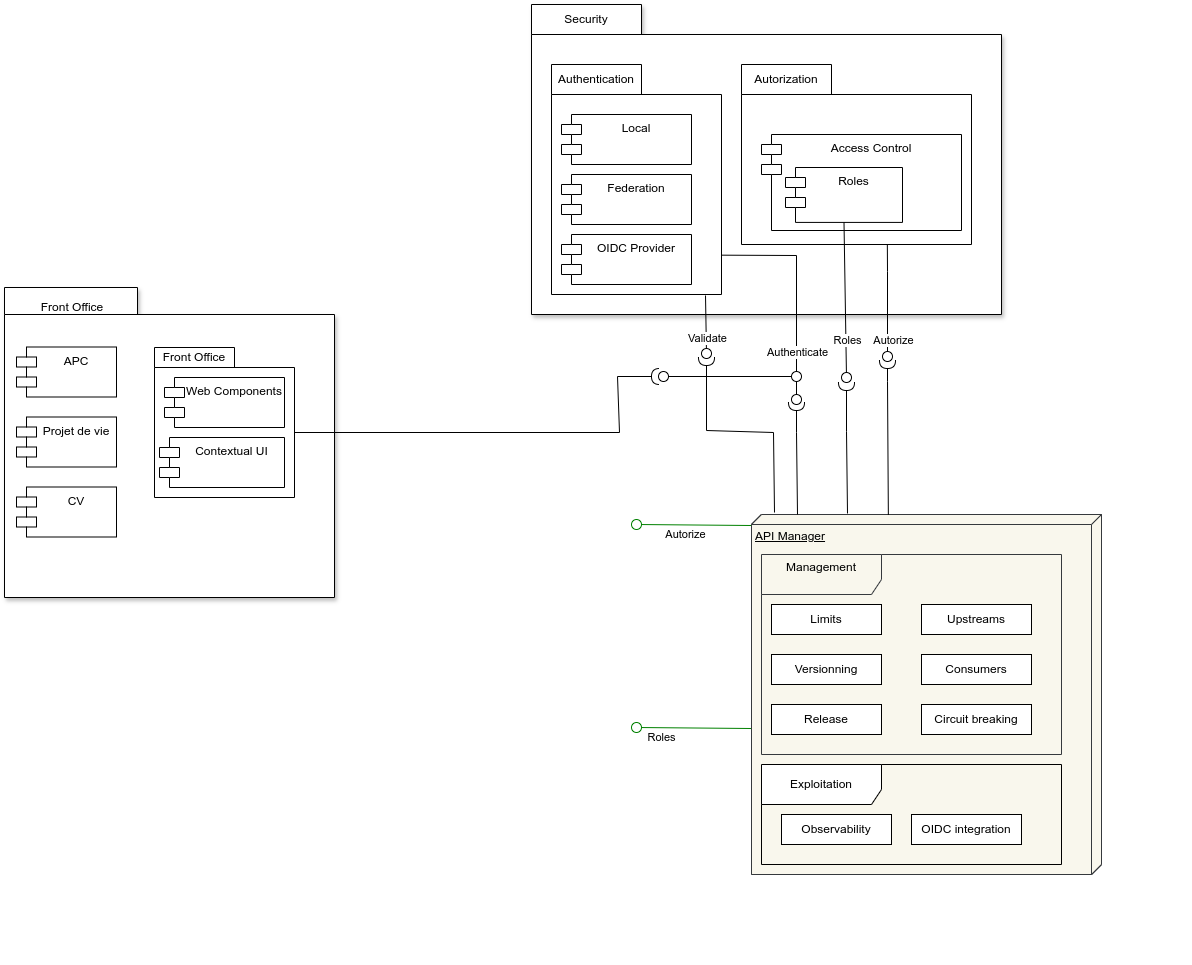

The diagram above was exported from draw.io. Its source (the exported page's mxGraphModel, read from the mxfile embedded in the PNG):
<mxGraphModel dx="2259" dy="865" grid="0" gridSize="10" guides="1" tooltips="1" connect="1" arrows="1" fold="1" page="1" pageScale="1" pageWidth="827" pageHeight="1169" background="none" math="0" shadow="0">
  <root>
    <mxCell id="0" />
    <mxCell id="YrsYLkg3E1PAODW_LuyJ-5" value="Front Office" parent="0" />
    <mxCell id="lHZggeX6jIE4Sa1ieuWf-52" value="" style="ellipse;whiteSpace=wrap;html=1;align=center;aspect=fixed;fillColor=none;strokeColor=none;resizable=0;perimeter=centerPerimeter;rotatable=0;allowArrows=0;points=[];outlineConnect=1;" parent="YrsYLkg3E1PAODW_LuyJ-5" vertex="1">
      <mxGeometry x="-97" y="478" width="10" height="10" as="geometry" />
    </mxCell>
    <mxCell id="lHZggeX6jIE4Sa1ieuWf-58" value="" style="ellipse;whiteSpace=wrap;html=1;align=center;aspect=fixed;fillColor=none;strokeColor=none;resizable=0;perimeter=centerPerimeter;rotatable=0;allowArrows=0;points=[];outlineConnect=1;" parent="YrsYLkg3E1PAODW_LuyJ-5" vertex="1">
      <mxGeometry x="-293" y="476" width="10" height="10" as="geometry" />
    </mxCell>
    <mxCell id="YrsYLkg3E1PAODW_LuyJ-7" value="" style="shape=folder;fontStyle=1;spacingTop=10;tabWidth=133;tabHeight=27;tabPosition=left;html=1;whiteSpace=wrap;shadow=1;" parent="YrsYLkg3E1PAODW_LuyJ-5" vertex="1">
      <mxGeometry x="-747" y="323" width="330" height="310" as="geometry" />
    </mxCell>
    <mxCell id="YrsYLkg3E1PAODW_LuyJ-16" value="" style="shape=folder;fontStyle=1;spacingTop=10;tabWidth=80;tabHeight=20;tabPosition=left;html=1;whiteSpace=wrap;" parent="YrsYLkg3E1PAODW_LuyJ-5" vertex="1">
      <mxGeometry x="-597" y="383" width="140" height="150" as="geometry" />
    </mxCell>
    <mxCell id="YrsYLkg3E1PAODW_LuyJ-18" value="Front Office" style="text;html=1;align=center;verticalAlign=middle;whiteSpace=wrap;rounded=0;" parent="YrsYLkg3E1PAODW_LuyJ-5" vertex="1">
      <mxGeometry x="-607" y="373" width="100" height="40" as="geometry" />
    </mxCell>
    <mxCell id="YrsYLkg3E1PAODW_LuyJ-19" value="Web Components" style="shape=module;align=left;spacingLeft=20;align=center;verticalAlign=top;whiteSpace=wrap;html=1;" parent="YrsYLkg3E1PAODW_LuyJ-5" vertex="1">
      <mxGeometry x="-587" y="413" width="120" height="50" as="geometry" />
    </mxCell>
    <mxCell id="YrsYLkg3E1PAODW_LuyJ-20" value="Contextual UI" style="shape=module;align=left;spacingLeft=20;align=center;verticalAlign=top;whiteSpace=wrap;html=1;" parent="YrsYLkg3E1PAODW_LuyJ-5" vertex="1">
      <mxGeometry x="-592" y="473" width="125" height="50" as="geometry" />
    </mxCell>
    <mxCell id="YrsYLkg3E1PAODW_LuyJ-8" value="Front Office" style="text;html=1;align=center;verticalAlign=middle;whiteSpace=wrap;rounded=0;" parent="YrsYLkg3E1PAODW_LuyJ-5" vertex="1">
      <mxGeometry x="-747" y="328" width="136" height="30" as="geometry" />
    </mxCell>
    <mxCell id="YrsYLkg3E1PAODW_LuyJ-14" value="APC" style="shape=module;align=left;spacingLeft=20;align=center;verticalAlign=top;whiteSpace=wrap;html=1;" parent="YrsYLkg3E1PAODW_LuyJ-5" vertex="1">
      <mxGeometry x="-735" y="382.5" width="100" height="50" as="geometry" />
    </mxCell>
    <mxCell id="YrsYLkg3E1PAODW_LuyJ-15" value="Projet de vie" style="shape=module;align=left;spacingLeft=20;align=center;verticalAlign=top;whiteSpace=wrap;html=1;" parent="YrsYLkg3E1PAODW_LuyJ-5" vertex="1">
      <mxGeometry x="-735" y="452.5" width="100" height="50" as="geometry" />
    </mxCell>
    <mxCell id="YrsYLkg3E1PAODW_LuyJ-17" value="CV" style="shape=module;align=left;spacingLeft=20;align=center;verticalAlign=top;whiteSpace=wrap;html=1;" parent="YrsYLkg3E1PAODW_LuyJ-5" vertex="1">
      <mxGeometry x="-735" y="522.5" width="100" height="50" as="geometry" />
    </mxCell>
    <mxCell id="YrsYLkg3E1PAODW_LuyJ-31" value="Security" parent="0" />
    <mxCell id="YrsYLkg3E1PAODW_LuyJ-33" value="" style="group" parent="YrsYLkg3E1PAODW_LuyJ-31" vertex="1" connectable="0">
      <mxGeometry x="-220" y="40" width="470" height="310" as="geometry" />
    </mxCell>
    <mxCell id="YrsYLkg3E1PAODW_LuyJ-34" value="" style="shape=folder;fontStyle=1;spacingTop=10;tabWidth=110;tabHeight=30;tabPosition=left;html=1;whiteSpace=wrap;shadow=1;" parent="YrsYLkg3E1PAODW_LuyJ-33" vertex="1">
      <mxGeometry width="470" height="310" as="geometry" />
    </mxCell>
    <mxCell id="YrsYLkg3E1PAODW_LuyJ-35" value="&lt;div&gt;Security&lt;/div&gt;" style="text;html=1;align=center;verticalAlign=middle;whiteSpace=wrap;rounded=0;" parent="YrsYLkg3E1PAODW_LuyJ-33" vertex="1">
      <mxGeometry width="110" height="30" as="geometry" />
    </mxCell>
    <mxCell id="YrsYLkg3E1PAODW_LuyJ-36" value="" style="shape=folder;fontStyle=1;spacingTop=10;tabWidth=90;tabHeight=30;tabPosition=left;html=1;whiteSpace=wrap;" parent="YrsYLkg3E1PAODW_LuyJ-33" vertex="1">
      <mxGeometry x="20" y="60" width="170" height="230" as="geometry" />
    </mxCell>
    <mxCell id="YrsYLkg3E1PAODW_LuyJ-37" value="Local" style="shape=module;align=left;spacingLeft=20;align=center;verticalAlign=top;whiteSpace=wrap;html=1;" parent="YrsYLkg3E1PAODW_LuyJ-33" vertex="1">
      <mxGeometry x="30" y="110" width="130" height="50" as="geometry" />
    </mxCell>
    <mxCell id="YrsYLkg3E1PAODW_LuyJ-38" value="&lt;div&gt;Authentication&lt;/div&gt;" style="text;html=1;align=center;verticalAlign=middle;whiteSpace=wrap;rounded=0;" parent="YrsYLkg3E1PAODW_LuyJ-33" vertex="1">
      <mxGeometry x="20" y="60" width="90" height="30" as="geometry" />
    </mxCell>
    <mxCell id="YrsYLkg3E1PAODW_LuyJ-42" value="Federation" style="shape=module;align=left;spacingLeft=20;align=center;verticalAlign=top;whiteSpace=wrap;html=1;" parent="YrsYLkg3E1PAODW_LuyJ-33" vertex="1">
      <mxGeometry x="30" y="170" width="130" height="50" as="geometry" />
    </mxCell>
    <mxCell id="YrsYLkg3E1PAODW_LuyJ-43" value="OIDC Provider" style="shape=module;align=left;spacingLeft=20;align=center;verticalAlign=top;whiteSpace=wrap;html=1;" parent="YrsYLkg3E1PAODW_LuyJ-33" vertex="1">
      <mxGeometry x="30" y="230" width="130" height="50" as="geometry" />
    </mxCell>
    <mxCell id="YrsYLkg3E1PAODW_LuyJ-39" value="" style="shape=folder;fontStyle=1;spacingTop=10;tabWidth=90;tabHeight=30;tabPosition=left;html=1;whiteSpace=wrap;" parent="YrsYLkg3E1PAODW_LuyJ-33" vertex="1">
      <mxGeometry x="210" y="60" width="230" height="180" as="geometry" />
    </mxCell>
    <mxCell id="YrsYLkg3E1PAODW_LuyJ-40" value="Access Control" style="shape=module;align=left;spacingLeft=20;align=center;verticalAlign=top;whiteSpace=wrap;html=1;" parent="YrsYLkg3E1PAODW_LuyJ-33" vertex="1">
      <mxGeometry x="230" y="130" width="200" height="96" as="geometry" />
    </mxCell>
    <mxCell id="YrsYLkg3E1PAODW_LuyJ-41" value="&lt;div&gt;Autorization&lt;/div&gt;" style="text;html=1;align=center;verticalAlign=middle;whiteSpace=wrap;rounded=0;" parent="YrsYLkg3E1PAODW_LuyJ-33" vertex="1">
      <mxGeometry x="210" y="60" width="90" height="30" as="geometry" />
    </mxCell>
    <mxCell id="sNkKec0yLZqrngemnY_t-169" value="" style="rounded=0;orthogonalLoop=1;jettySize=auto;html=1;endArrow=oval;endFill=0;sketch=0;sourcePerimeterSpacing=0;targetPerimeterSpacing=0;endSize=10;" parent="YrsYLkg3E1PAODW_LuyJ-33" edge="1">
      <mxGeometry relative="1" as="geometry">
        <mxPoint x="174" y="291" as="sourcePoint" />
        <mxPoint x="175" y="349" as="targetPoint" />
      </mxGeometry>
    </mxCell>
    <mxCell id="sNkKec0yLZqrngemnY_t-170" value="Validate" style="edgeLabel;html=1;align=center;verticalAlign=middle;resizable=0;points=[];" parent="sNkKec0yLZqrngemnY_t-169" connectable="0" vertex="1">
      <mxGeometry x="0.4737" y="1" relative="1" as="geometry">
        <mxPoint as="offset" />
      </mxGeometry>
    </mxCell>
    <mxCell id="rz7JUN-d0sm3tfB4Zde1-0" value="Roles" style="shape=module;align=left;spacingLeft=20;align=center;verticalAlign=top;whiteSpace=wrap;html=1;" vertex="1" parent="YrsYLkg3E1PAODW_LuyJ-33">
      <mxGeometry x="254" y="163" width="117" height="54.91" as="geometry" />
    </mxCell>
    <mxCell id="lHZggeX6jIE4Sa1ieuWf-13" value="" style="ellipse;whiteSpace=wrap;html=1;align=center;aspect=fixed;fillColor=none;strokeColor=none;resizable=0;perimeter=centerPerimeter;rotatable=0;allowArrows=0;points=[];outlineConnect=1;" parent="YrsYLkg3E1PAODW_LuyJ-31" vertex="1">
      <mxGeometry x="-117" y="584" width="10" height="10" as="geometry" />
    </mxCell>
    <mxCell id="lHZggeX6jIE4Sa1ieuWf-19" value="" style="ellipse;whiteSpace=wrap;html=1;align=center;aspect=fixed;fillColor=none;strokeColor=none;resizable=0;perimeter=centerPerimeter;rotatable=0;allowArrows=0;points=[];outlineConnect=1;" parent="YrsYLkg3E1PAODW_LuyJ-31" vertex="1">
      <mxGeometry x="-264" y="330" width="10" height="10" as="geometry" />
    </mxCell>
    <mxCell id="lHZggeX6jIE4Sa1ieuWf-59" value="" style="rounded=0;orthogonalLoop=1;jettySize=auto;html=1;endArrow=oval;endFill=0;sketch=0;sourcePerimeterSpacing=0;targetPerimeterSpacing=0;endSize=10;exitX=1.004;exitY=0.829;exitDx=0;exitDy=0;exitPerimeter=0;" parent="YrsYLkg3E1PAODW_LuyJ-31" source="YrsYLkg3E1PAODW_LuyJ-36" edge="1">
      <mxGeometry relative="1" as="geometry">
        <mxPoint x="-115" y="330" as="sourcePoint" />
        <mxPoint x="45" y="412" as="targetPoint" />
        <Array as="points">
          <mxPoint x="45" y="291" />
        </Array>
      </mxGeometry>
    </mxCell>
    <mxCell id="lHZggeX6jIE4Sa1ieuWf-60" value="Authenticate" style="edgeLabel;html=1;align=center;verticalAlign=middle;resizable=0;points=[];" parent="lHZggeX6jIE4Sa1ieuWf-59" vertex="1" connectable="0">
      <mxGeometry x="0.2625" y="-2" relative="1" as="geometry">
        <mxPoint x="2" y="48" as="offset" />
      </mxGeometry>
    </mxCell>
    <mxCell id="lHZggeX6jIE4Sa1ieuWf-61" value="" style="rounded=0;orthogonalLoop=1;jettySize=auto;html=1;endArrow=oval;endFill=0;sketch=0;sourcePerimeterSpacing=0;targetPerimeterSpacing=0;endSize=10;exitX=0.508;exitY=1.003;exitDx=0;exitDy=0;exitPerimeter=0;" parent="YrsYLkg3E1PAODW_LuyJ-31" edge="1">
      <mxGeometry relative="1" as="geometry">
        <mxPoint x="135.84000000000015" y="280.53999999999996" as="sourcePoint" />
        <mxPoint x="136" y="392" as="targetPoint" />
        <Array as="points">
          <mxPoint x="136" y="307" />
        </Array>
      </mxGeometry>
    </mxCell>
    <mxCell id="lHZggeX6jIE4Sa1ieuWf-62" value="Autorize" style="edgeLabel;html=1;align=center;verticalAlign=middle;resizable=0;points=[];" parent="lHZggeX6jIE4Sa1ieuWf-61" vertex="1" connectable="0">
      <mxGeometry x="0.8925" y="-1" relative="1" as="geometry">
        <mxPoint x="6" y="-10" as="offset" />
      </mxGeometry>
    </mxCell>
    <mxCell id="rz7JUN-d0sm3tfB4Zde1-1" value="" style="rounded=0;orthogonalLoop=1;jettySize=auto;html=1;endArrow=oval;endFill=0;sketch=0;sourcePerimeterSpacing=0;targetPerimeterSpacing=0;endSize=10;exitX=0.5;exitY=1;exitDx=0;exitDy=0;" edge="1" parent="YrsYLkg3E1PAODW_LuyJ-31" source="rz7JUN-d0sm3tfB4Zde1-0">
      <mxGeometry relative="1" as="geometry">
        <mxPoint x="23" y="559" as="sourcePoint" />
        <mxPoint x="95" y="413" as="targetPoint" />
        <Array as="points" />
      </mxGeometry>
    </mxCell>
    <mxCell id="rz7JUN-d0sm3tfB4Zde1-2" value="Roles" style="edgeLabel;html=1;align=center;verticalAlign=middle;resizable=0;points=[];" connectable="0" vertex="1" parent="rz7JUN-d0sm3tfB4Zde1-1">
      <mxGeometry x="0.7531" y="-1" relative="1" as="geometry">
        <mxPoint x="2" y="-18" as="offset" />
      </mxGeometry>
    </mxCell>
    <mxCell id="YrsYLkg3E1PAODW_LuyJ-44" value="APIM" parent="0" />
    <mxCell id="YrsYLkg3E1PAODW_LuyJ-54" value="" style="group" parent="YrsYLkg3E1PAODW_LuyJ-44" vertex="1" connectable="0">
      <mxGeometry x="10" y="590" width="430" height="410" as="geometry" />
    </mxCell>
    <mxCell id="YrsYLkg3E1PAODW_LuyJ-46" value="API Manager&lt;div&gt;&lt;br&gt;&lt;/div&gt;" style="verticalAlign=top;align=left;spacingTop=8;spacingLeft=2;spacingRight=12;shape=cube;size=10;direction=south;fontStyle=4;html=1;whiteSpace=wrap;" parent="YrsYLkg3E1PAODW_LuyJ-54" vertex="1">
      <mxGeometry x="-10" y="-40" width="350" height="360" as="geometry" />
    </mxCell>
    <mxCell id="YrsYLkg3E1PAODW_LuyJ-47" value="Limits" style="html=1;whiteSpace=wrap;" parent="YrsYLkg3E1PAODW_LuyJ-54" vertex="1">
      <mxGeometry x="10" y="50" width="110" height="30" as="geometry" />
    </mxCell>
    <mxCell id="YrsYLkg3E1PAODW_LuyJ-48" value="Management&lt;div&gt;&lt;br&gt;&lt;/div&gt;" style="shape=umlFrame;whiteSpace=wrap;html=1;pointerEvents=0;width=120;height=40;" parent="YrsYLkg3E1PAODW_LuyJ-54" vertex="1">
      <mxGeometry width="300" height="200" as="geometry" />
    </mxCell>
    <mxCell id="YrsYLkg3E1PAODW_LuyJ-49" value="Versionning" style="html=1;whiteSpace=wrap;" parent="YrsYLkg3E1PAODW_LuyJ-54" vertex="1">
      <mxGeometry x="10" y="100" width="110" height="30" as="geometry" />
    </mxCell>
    <mxCell id="YrsYLkg3E1PAODW_LuyJ-50" value="Release" style="html=1;whiteSpace=wrap;" parent="YrsYLkg3E1PAODW_LuyJ-54" vertex="1">
      <mxGeometry x="10" y="150" width="110" height="30" as="geometry" />
    </mxCell>
    <mxCell id="YrsYLkg3E1PAODW_LuyJ-51" value="Upstreams" style="html=1;whiteSpace=wrap;" parent="YrsYLkg3E1PAODW_LuyJ-54" vertex="1">
      <mxGeometry x="160" y="50" width="110" height="30" as="geometry" />
    </mxCell>
    <mxCell id="YrsYLkg3E1PAODW_LuyJ-52" value="Consumers" style="html=1;whiteSpace=wrap;" parent="YrsYLkg3E1PAODW_LuyJ-54" vertex="1">
      <mxGeometry x="160" y="100" width="110" height="30" as="geometry" />
    </mxCell>
    <mxCell id="YrsYLkg3E1PAODW_LuyJ-53" value="Circuit breaking" style="html=1;whiteSpace=wrap;" parent="YrsYLkg3E1PAODW_LuyJ-54" vertex="1">
      <mxGeometry x="160" y="150" width="110" height="30" as="geometry" />
    </mxCell>
    <mxCell id="YrsYLkg3E1PAODW_LuyJ-55" value="&lt;div&gt;Exploitation&lt;/div&gt;" style="shape=umlFrame;whiteSpace=wrap;html=1;pointerEvents=0;width=120;height=40;" parent="YrsYLkg3E1PAODW_LuyJ-54" vertex="1">
      <mxGeometry y="210" width="300" height="100" as="geometry" />
    </mxCell>
    <mxCell id="YrsYLkg3E1PAODW_LuyJ-56" value="Observability" style="html=1;whiteSpace=wrap;" parent="YrsYLkg3E1PAODW_LuyJ-54" vertex="1">
      <mxGeometry x="20" y="260" width="110" height="30" as="geometry" />
    </mxCell>
    <mxCell id="YrsYLkg3E1PAODW_LuyJ-57" value="OIDC integration" style="html=1;whiteSpace=wrap;" parent="YrsYLkg3E1PAODW_LuyJ-54" vertex="1">
      <mxGeometry x="150" y="260" width="110" height="30" as="geometry" />
    </mxCell>
    <mxCell id="sNkKec0yLZqrngemnY_t-163" value="Interaces APIM Security" parent="0" />
    <mxCell id="sNkKec0yLZqrngemnY_t-166" value="" style="rounded=0;orthogonalLoop=1;jettySize=auto;html=1;endArrow=oval;endFill=0;sketch=0;sourcePerimeterSpacing=0;targetPerimeterSpacing=0;endSize=10;exitX=0.74;exitY=0.997;exitDx=0;exitDy=0;exitPerimeter=0;strokeColor=green;" parent="sNkKec0yLZqrngemnY_t-163" edge="1">
      <mxGeometry relative="1" as="geometry">
        <mxPoint y="561" as="sourcePoint" />
        <mxPoint x="-115" y="560" as="targetPoint" />
        <Array as="points" />
      </mxGeometry>
    </mxCell>
    <mxCell id="sNkKec0yLZqrngemnY_t-167" value="Autorize" style="edgeLabel;html=1;align=center;verticalAlign=middle;resizable=0;points=[];" parent="sNkKec0yLZqrngemnY_t-166" connectable="0" vertex="1">
      <mxGeometry x="0.7531" y="-1" relative="1" as="geometry">
        <mxPoint x="34" y="10" as="offset" />
      </mxGeometry>
    </mxCell>
    <mxCell id="rz7JUN-d0sm3tfB4Zde1-5" value="" style="rounded=0;orthogonalLoop=1;jettySize=auto;html=1;endArrow=oval;endFill=0;sketch=0;sourcePerimeterSpacing=0;targetPerimeterSpacing=0;endSize=10;exitX=0.74;exitY=0.997;exitDx=0;exitDy=0;exitPerimeter=0;strokeColor=green;" edge="1" parent="sNkKec0yLZqrngemnY_t-163">
      <mxGeometry relative="1" as="geometry">
        <mxPoint y="764" as="sourcePoint" />
        <mxPoint x="-115" y="763" as="targetPoint" />
        <Array as="points" />
      </mxGeometry>
    </mxCell>
    <mxCell id="rz7JUN-d0sm3tfB4Zde1-6" value="Roles" style="edgeLabel;html=1;align=center;verticalAlign=middle;resizable=0;points=[];" connectable="0" vertex="1" parent="rz7JUN-d0sm3tfB4Zde1-5">
      <mxGeometry x="0.7531" y="-1" relative="1" as="geometry">
        <mxPoint x="10" y="10" as="offset" />
      </mxGeometry>
    </mxCell>
    <mxCell id="lHZggeX6jIE4Sa1ieuWf-76" value="Security - Front Office" parent="0" />
    <mxCell id="sNkKec0yLZqrngemnY_t-153" value="" style="rounded=0;orthogonalLoop=1;jettySize=auto;html=1;endArrow=oval;endFill=0;sketch=0;sourcePerimeterSpacing=0;targetPerimeterSpacing=0;endSize=10;" parent="lHZggeX6jIE4Sa1ieuWf-76" edge="1">
      <mxGeometry relative="1" as="geometry">
        <mxPoint x="40" y="412" as="sourcePoint" />
        <mxPoint x="-88" y="412" as="targetPoint" />
        <Array as="points" />
      </mxGeometry>
    </mxCell>
    <mxCell id="sNkKec0yLZqrngemnY_t-177" value="" style="rounded=0;orthogonalLoop=1;jettySize=auto;html=1;endArrow=halfCircle;endFill=0;endSize=6;strokeWidth=1;sketch=0;exitX=0;exitY=0;exitDx=140;exitDy=85;exitPerimeter=0;" parent="lHZggeX6jIE4Sa1ieuWf-76" edge="1">
      <mxGeometry relative="1" as="geometry">
        <mxPoint x="-457" y="468" as="sourcePoint" />
        <mxPoint x="-92" y="412" as="targetPoint" />
        <Array as="points">
          <mxPoint x="-132" y="468" />
          <mxPoint x="-134" y="412" />
        </Array>
      </mxGeometry>
    </mxCell>
    <mxCell id="lHZggeX6jIE4Sa1ieuWf-20" value="APIM - Security" parent="0" />
    <mxCell id="lHZggeX6jIE4Sa1ieuWf-21" value="" style="group" parent="lHZggeX6jIE4Sa1ieuWf-20" vertex="1" connectable="0">
      <mxGeometry x="10" y="590" width="430" height="410" as="geometry" />
    </mxCell>
    <mxCell id="lHZggeX6jIE4Sa1ieuWf-22" value="API Manager&lt;div&gt;&lt;br&gt;&lt;/div&gt;" style="verticalAlign=top;align=left;spacingTop=8;spacingLeft=2;spacingRight=12;shape=cube;size=10;direction=south;fontStyle=4;html=1;whiteSpace=wrap;backgroundColor=red;fillColor=#f9f7ed;strokeColor=#36393d;" parent="lHZggeX6jIE4Sa1ieuWf-21" vertex="1">
      <mxGeometry x="-10" y="-40" width="350" height="360" as="geometry" />
    </mxCell>
    <mxCell id="lHZggeX6jIE4Sa1ieuWf-23" value="Limits" style="html=1;whiteSpace=wrap;" parent="lHZggeX6jIE4Sa1ieuWf-21" vertex="1">
      <mxGeometry x="10" y="50" width="110" height="30" as="geometry" />
    </mxCell>
    <mxCell id="lHZggeX6jIE4Sa1ieuWf-24" value="Management&lt;div&gt;&lt;br&gt;&lt;/div&gt;" style="shape=umlFrame;whiteSpace=wrap;html=1;pointerEvents=0;width=120;height=40;fillColor=#f9f7ed;strokeColor=#36393d;" parent="lHZggeX6jIE4Sa1ieuWf-21" vertex="1">
      <mxGeometry width="300" height="200" as="geometry" />
    </mxCell>
    <mxCell id="lHZggeX6jIE4Sa1ieuWf-25" value="Versionning" style="html=1;whiteSpace=wrap;" parent="lHZggeX6jIE4Sa1ieuWf-21" vertex="1">
      <mxGeometry x="10" y="100" width="110" height="30" as="geometry" />
    </mxCell>
    <mxCell id="lHZggeX6jIE4Sa1ieuWf-26" value="Release" style="html=1;whiteSpace=wrap;" parent="lHZggeX6jIE4Sa1ieuWf-21" vertex="1">
      <mxGeometry x="10" y="150" width="110" height="30" as="geometry" />
    </mxCell>
    <mxCell id="lHZggeX6jIE4Sa1ieuWf-27" value="Upstreams" style="html=1;whiteSpace=wrap;" parent="lHZggeX6jIE4Sa1ieuWf-21" vertex="1">
      <mxGeometry x="160" y="50" width="110" height="30" as="geometry" />
    </mxCell>
    <mxCell id="lHZggeX6jIE4Sa1ieuWf-28" value="Consumers" style="html=1;whiteSpace=wrap;" parent="lHZggeX6jIE4Sa1ieuWf-21" vertex="1">
      <mxGeometry x="160" y="100" width="110" height="30" as="geometry" />
    </mxCell>
    <mxCell id="lHZggeX6jIE4Sa1ieuWf-29" value="Circuit breaking" style="html=1;whiteSpace=wrap;" parent="lHZggeX6jIE4Sa1ieuWf-21" vertex="1">
      <mxGeometry x="160" y="150" width="110" height="30" as="geometry" />
    </mxCell>
    <mxCell id="lHZggeX6jIE4Sa1ieuWf-30" value="&lt;div&gt;Exploitation&lt;/div&gt;" style="shape=umlFrame;whiteSpace=wrap;html=1;pointerEvents=0;width=120;height=40;" parent="lHZggeX6jIE4Sa1ieuWf-21" vertex="1">
      <mxGeometry y="210" width="300" height="100" as="geometry" />
    </mxCell>
    <mxCell id="lHZggeX6jIE4Sa1ieuWf-31" value="Observability" style="html=1;whiteSpace=wrap;" parent="lHZggeX6jIE4Sa1ieuWf-21" vertex="1">
      <mxGeometry x="20" y="260" width="110" height="30" as="geometry" />
    </mxCell>
    <mxCell id="lHZggeX6jIE4Sa1ieuWf-32" value="OIDC integration" style="html=1;whiteSpace=wrap;" parent="lHZggeX6jIE4Sa1ieuWf-21" vertex="1">
      <mxGeometry x="150" y="260" width="110" height="30" as="geometry" />
    </mxCell>
    <mxCell id="lHZggeX6jIE4Sa1ieuWf-66" value="" style="rounded=0;orthogonalLoop=1;jettySize=auto;html=1;endArrow=halfCircle;endFill=0;endSize=6;strokeWidth=1;sketch=0;" parent="lHZggeX6jIE4Sa1ieuWf-20" edge="1">
      <mxGeometry relative="1" as="geometry">
        <mxPoint x="46" y="550" as="sourcePoint" />
        <mxPoint x="45" y="438" as="targetPoint" />
        <Array as="points">
          <mxPoint x="45" y="468" />
        </Array>
      </mxGeometry>
    </mxCell>
    <mxCell id="lHZggeX6jIE4Sa1ieuWf-67" value="" style="rounded=0;orthogonalLoop=1;jettySize=auto;html=1;endArrow=oval;endFill=0;sketch=0;sourcePerimeterSpacing=0;targetPerimeterSpacing=0;endSize=10;" parent="lHZggeX6jIE4Sa1ieuWf-20" edge="1">
      <mxGeometry relative="1" as="geometry">
        <mxPoint x="45" y="417" as="sourcePoint" />
        <mxPoint x="45" y="435" as="targetPoint" />
      </mxGeometry>
    </mxCell>
    <mxCell id="lHZggeX6jIE4Sa1ieuWf-68" value="" style="ellipse;whiteSpace=wrap;html=1;align=center;aspect=fixed;fillColor=none;strokeColor=none;resizable=0;perimeter=centerPerimeter;rotatable=0;allowArrows=0;points=[];outlineConnect=1;" parent="lHZggeX6jIE4Sa1ieuWf-20" vertex="1">
      <mxGeometry x="-267" y="476" width="10" height="10" as="geometry" />
    </mxCell>
    <mxCell id="lHZggeX6jIE4Sa1ieuWf-69" value="" style="rounded=0;orthogonalLoop=1;jettySize=auto;html=1;endArrow=halfCircle;endFill=0;endSize=6;strokeWidth=1;sketch=0;exitX=0.001;exitY=0.609;exitDx=0;exitDy=0;exitPerimeter=0;" parent="lHZggeX6jIE4Sa1ieuWf-20" source="lHZggeX6jIE4Sa1ieuWf-22" edge="1">
      <mxGeometry relative="1" as="geometry">
        <mxPoint x="136" y="546" as="sourcePoint" />
        <mxPoint x="136" y="396" as="targetPoint" />
        <Array as="points">
          <mxPoint x="136" y="417" />
        </Array>
      </mxGeometry>
    </mxCell>
    <mxCell id="lHZggeX6jIE4Sa1ieuWf-71" value="" style="ellipse;whiteSpace=wrap;html=1;align=center;aspect=fixed;fillColor=none;strokeColor=none;resizable=0;perimeter=centerPerimeter;rotatable=0;allowArrows=0;points=[];outlineConnect=1;" parent="lHZggeX6jIE4Sa1ieuWf-20" vertex="1">
      <mxGeometry x="12" y="661" width="10" height="10" as="geometry" />
    </mxCell>
    <mxCell id="sNkKec0yLZqrngemnY_t-171" value="" style="rounded=0;orthogonalLoop=1;jettySize=auto;html=1;endArrow=halfCircle;endFill=0;endSize=6;strokeWidth=1;sketch=0;" parent="lHZggeX6jIE4Sa1ieuWf-20" edge="1">
      <mxGeometry relative="1" as="geometry">
        <mxPoint x="23" y="548" as="sourcePoint" />
        <mxPoint x="-45" y="393" as="targetPoint" />
        <Array as="points">
          <mxPoint x="22" y="468" />
          <mxPoint x="-45" y="466" />
        </Array>
      </mxGeometry>
    </mxCell>
    <mxCell id="rz7JUN-d0sm3tfB4Zde1-4" value="" style="rounded=0;orthogonalLoop=1;jettySize=auto;html=1;endArrow=halfCircle;endFill=0;endSize=6;strokeWidth=1;sketch=0;" edge="1" parent="lHZggeX6jIE4Sa1ieuWf-20">
      <mxGeometry relative="1" as="geometry">
        <mxPoint x="96" y="549" as="sourcePoint" />
        <mxPoint x="95" y="418" as="targetPoint" />
        <Array as="points">
          <mxPoint x="95" y="467" />
        </Array>
      </mxGeometry>
    </mxCell>
  </root>
</mxGraphModel>